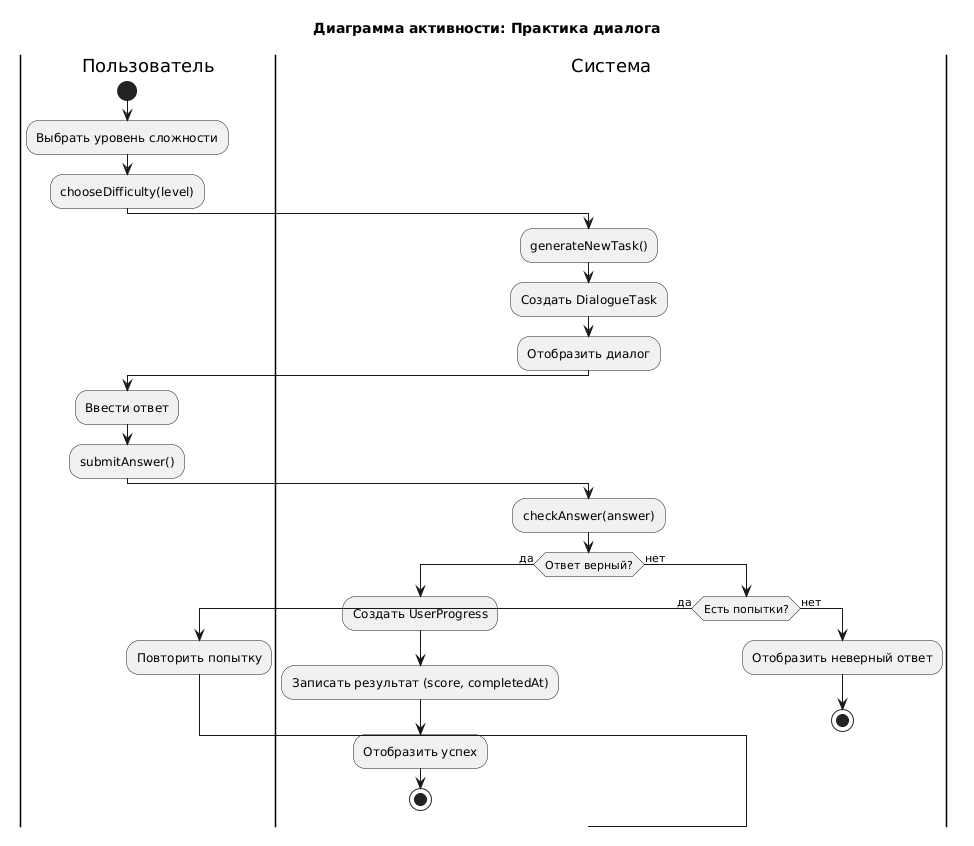

The diagram above was rendered by PlantUML. Its source (embedded in the PNG):
@startuml
title Диаграмма активности: Практика диалога

|Пользователь|
start
:Выбрать уровень сложности;
:chooseDifficulty(level);

|Система|
:generateNewTask();
:Создать DialogueTask;
:Отобразить диалог;

|Пользователь|
:Ввести ответ;
:submitAnswer();

|Система|
:checkAnswer(answer);
if (Ответ верный?) then (да)
  :Создать UserProgress;
  :Записать результат (score, completedAt);
  :Отобразить успех;
  stop
else (нет)
  if (Есть попытки?) then (да)
    |Пользователь|
    :Повторить попытку;
    -> :Ввести ответ;
  else (нет)
    |Система|
    :Отобразить неверный ответ;
    stop
  endif
endif
@enduml